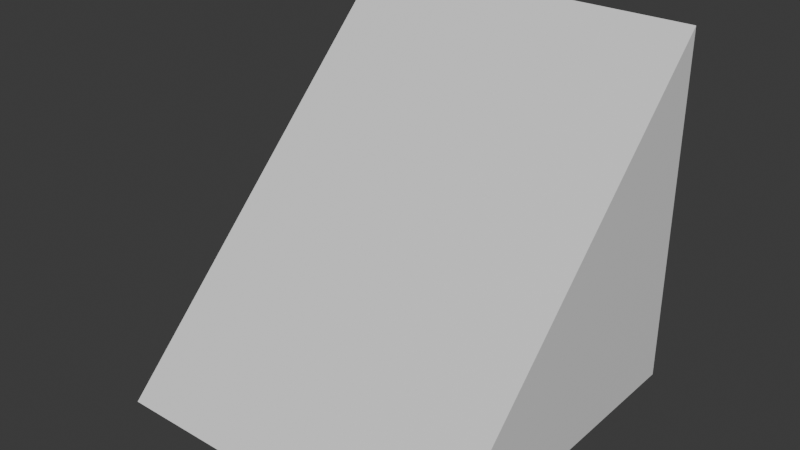 # Source: unit_slide.blend  (saved by Blender 4.2.66; exported with 4.5.12 LTS)
import bpy
from mathutils import Matrix  # noqa: F401  (used for matrix-valued properties, if any)

bpy.ops.wm.read_factory_settings(use_empty=True)
scene = bpy.context.scene
scene.name = 'Scene'

# ---- collections
col_collection = bpy.data.collections.new('Collection'); scene.collection.children.link(col_collection)

# ---- materials (node trees are filled in below, after node groups)
mat_material_001 = bpy.data.materials.new('Material.001')
mat_material_001.use_backface_culling = True

# ---- material node trees
mat_material_001.use_nodes = True; mat_material_001.node_tree.nodes.clear()
_N = mat_material_001.node_tree.nodes; _L = mat_material_001.node_tree.links
n0 = _N.new('ShaderNodeBsdfPrincipled'); n0.name = 'Principled BSDF'; n0.location = (10, 300)
n1 = _N.new('ShaderNodeOutputMaterial'); n1.name = 'Material Output'; n1.location = (300, 300)
_L.new(n0.outputs[0], n1.inputs[0])
n1.is_active_output = True

# ---- world
world_world = bpy.data.worlds.new('World'); scene.world = world_world
world_world.use_nodes = True; world_world.node_tree.nodes.clear()
_N = world_world.node_tree.nodes; _L = world_world.node_tree.links
n0 = _N.new('ShaderNodeOutputWorld'); n0.name = 'World Output'; n0.location = (300, 300)
n1 = _N.new('ShaderNodeBackground'); n1.name = 'Background'; n1.location = (10, 300)
n1.inputs[0].default_value = (0.05088, 0.05088, 0.05088, 1.0)
_L.new(n1.outputs[0], n0.inputs[0])
n0.is_active_output = True
world_world.color = (0.05088, 0.05088, 0.05088)
world_world.sun_shadow_jitter_overblur = 0.0

# ---- meshes
me_cube_003 = bpy.data.meshes.new('Cube.003')
me_cube_003.from_pydata([(1.0, 1.0, 0.0), (1.0, 1.0, 1.0), (1.0, 2.98e-08, 0.0), (-5.96e-08, 1.0, 0.0), (-5.96e-08, 1.0, 1.0), (2.98e-08, -5.96e-08, 0.0)], [], [(3, 4, 1, 0), (2, 5, 3, 0), (2, 1, 4, 5), (0, 1, 2), (3, 5, 4)])
_uv = me_cube_003.uv_layers.new(name='UVMap')
_uv.uv.foreach_set('vector', [0.375, 0.75, 0.625, 0.75, 0.625, 1.0, 0.375, 1.0, 0.125, 0.5, 0.375, 0.5, 0.375, 0.75, 0.125, 0.75, 0.125, 0.5, 0.625, 1.0, 0.625, 0.75, 0.375, 0.5, 0.375, 1.0, 0.625, 1.0, 0.125, 0.5, 0.375, 0.75, 0.375, 0.5, 0.625, 0.75])
me_cube_003.materials.append(mat_material_001)
me_cube_003.update()

# ---- objects
ob_main_convcol = bpy.data.objects.new('main-convcol', me_cube_003)

# ---- transforms, parenting, visibility, modifiers, constraints
ob_main_convcol.location = (0.0, 0.0, 0.0)

# ---- collection membership
col_collection.objects.link(ob_main_convcol)

# ---- scene / render settings (as saved in the file)
scene.frame_start = 1; scene.frame_end = 250; scene.frame_set(1)
scene.render.engine = 'BLENDER_EEVEE_NEXT'
bpy.context.view_layer.update()

# ---- added for rendering (the .blend has no active camera and no usable light): camera, sun
cam_auto = bpy.data.cameras.new('AutoCamera')
cam_auto.lens = 50.0
cam_auto.sensor_width = 36.0
cam_auto.clip_end = 1000.0
ob_auto_camera = bpy.data.objects.new('AutoCamera', cam_auto)
scene.collection.objects.link(ob_auto_camera)
ob_auto_camera.location = (2.10254, -1.42304, 1.78203)
ob_auto_camera.rotation_euler = (1.09748, -7.21219e-08, 0.694738)
scene.camera = ob_auto_camera
light_auto_sun = bpy.data.lights.new('AutoSun', 'SUN')
light_auto_sun.energy = 3.0
light_auto_sun.angle = 0.0523599
ob_auto_sun = bpy.data.objects.new('AutoSun', light_auto_sun)
scene.collection.objects.link(ob_auto_sun)
ob_auto_sun.rotation_euler = (0.872665, 0.174533, 0.523599)
bpy.context.view_layer.update()
